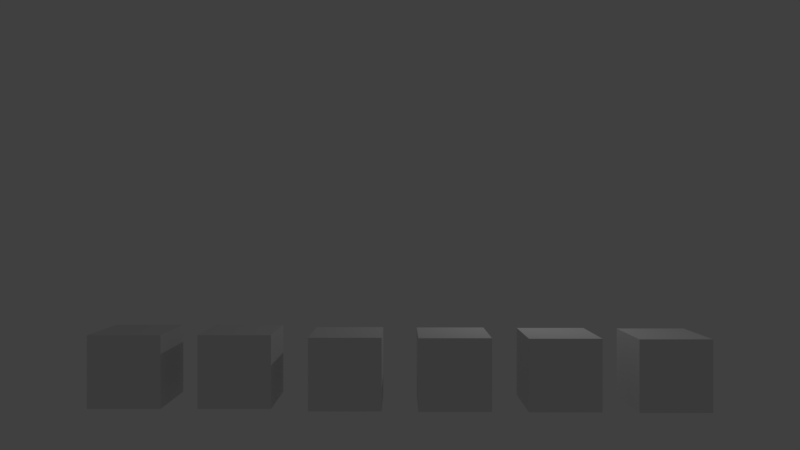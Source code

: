 # Source: drivers_02.blend  (saved by Blender 2.79.0; exported with 4.5.12 LTS)
import bpy
from mathutils import Matrix  # noqa: F401  (used for matrix-valued properties, if any)

bpy.ops.wm.read_factory_settings(use_empty=True)
scene = bpy.context.scene
scene.name = 'Scene'

# ---- collections
col_collection_1 = bpy.data.collections.new('Collection 1'); scene.collection.children.link(col_collection_1)

# ---- materials (node trees are filled in below, after node groups)
mat_material = bpy.data.materials.new('Material')
mat_material.alpha_threshold = 0.0
mat_material.roughness = 0.5
mat_material.line_color = (0.0, 0.0, 0.0, 1.0)

# ---- material node trees

# ---- world
world_world = bpy.data.worlds.new('World'); scene.world = world_world
world_world.color = (0.05088, 0.05088, 0.05088)
world_world.use_sun_shadow = False
world_world.sun_shadow_jitter_overblur = 0.0
world_world.cycles.sampling_method = 'MANUAL'

# ---- cameras
cam_camera = bpy.data.cameras.new('Camera')
cam_camera.clip_end = 100.0
cam_camera.lens = 28.0
cam_camera.sensor_width = 32.0
cam_camera.sensor_height = 18.0
cam_camera.ortho_scale = 7.314
cam_camera.dof.focus_distance = 0.0

# ---- lights
light_lamp = bpy.data.lights.new('Lamp', 'POINT')
light_lamp.transmission_factor = 0.0
light_lamp.cutoff_distance = 30.0
light_lamp.energy = 100.0
light_lamp.shadow_buffer_clip_start = 1.001
light_lamp.shadow_soft_size = 0.1
light_lamp.shadow_maximum_resolution = 0.006
light_lamp.use_absolute_resolution = True

# ---- meshes
me_cube = bpy.data.meshes.new('Cube')
me_cube.from_pydata([(1.0, 1.0, -1.0), (1.0, -1.0, -1.0), (-1.0, -1.0, -1.0), (-1.0, 1.0, -1.0), (1.0, 1.0, 1.0), (1.0, -1.0, 1.0), (-1.0, -1.0, 1.0), (-1.0, 1.0, 1.0)], [], [(0, 1, 2, 3), (4, 7, 6, 5), (0, 4, 5, 1), (1, 5, 6, 2), (2, 6, 7, 3), (4, 0, 3, 7)])
me_cube.materials.append(mat_material)
me_cube.use_remesh_preserve_volume = False
me_cube.use_remesh_preserve_attributes = False
me_cube.use_mirror_vertex_groups = False
me_cube.update()
me_cube_001 = bpy.data.meshes.new('Cube.001')
me_cube_001.from_pydata([(1.0, 1.0, -1.0), (1.0, -1.0, -1.0), (-1.0, -1.0, -1.0), (-1.0, 1.0, -1.0), (1.0, 1.0, 1.0), (1.0, -1.0, 1.0), (-1.0, -1.0, 1.0), (-1.0, 1.0, 1.0)], [], [(0, 1, 2, 3), (4, 7, 6, 5), (0, 4, 5, 1), (1, 5, 6, 2), (2, 6, 7, 3), (4, 0, 3, 7)])
me_cube_001.materials.append(mat_material)
me_cube_001.use_remesh_preserve_volume = False
me_cube_001.use_remesh_preserve_attributes = False
me_cube_001.use_mirror_vertex_groups = False
me_cube_001.update()
me_cube_003 = bpy.data.meshes.new('Cube.003')
me_cube_003.from_pydata([(1.0, 1.0, -1.0), (1.0, -1.0, -1.0), (-1.0, -1.0, -1.0), (-1.0, 1.0, -1.0), (1.0, 1.0, 1.0), (1.0, -1.0, 1.0), (-1.0, -1.0, 1.0), (-1.0, 1.0, 1.0)], [], [(0, 1, 2, 3), (4, 7, 6, 5), (0, 4, 5, 1), (1, 5, 6, 2), (2, 6, 7, 3), (4, 0, 3, 7)])
me_cube_003.materials.append(mat_material)
me_cube_003.use_remesh_preserve_volume = False
me_cube_003.use_remesh_preserve_attributes = False
me_cube_003.use_mirror_vertex_groups = False
me_cube_003.update()
me_cube_002 = bpy.data.meshes.new('Cube.002')
me_cube_002.from_pydata([(1.0, 1.0, -1.0), (1.0, -1.0, -1.0), (-1.0, -1.0, -1.0), (-1.0, 1.0, -1.0), (1.0, 1.0, 1.0), (1.0, -1.0, 1.0), (-1.0, -1.0, 1.0), (-1.0, 1.0, 1.0)], [], [(0, 1, 2, 3), (4, 7, 6, 5), (0, 4, 5, 1), (1, 5, 6, 2), (2, 6, 7, 3), (4, 0, 3, 7)])
me_cube_002.materials.append(mat_material)
me_cube_002.use_remesh_preserve_volume = False
me_cube_002.use_remesh_preserve_attributes = False
me_cube_002.use_mirror_vertex_groups = False
me_cube_002.update()
me_cube_004 = bpy.data.meshes.new('Cube.004')
me_cube_004.from_pydata([(1.0, 1.0, -1.0), (1.0, -1.0, -1.0), (-1.0, -1.0, -1.0), (-1.0, 1.0, -1.0), (1.0, 1.0, 1.0), (1.0, -1.0, 1.0), (-1.0, -1.0, 1.0), (-1.0, 1.0, 1.0)], [], [(0, 1, 2, 3), (4, 7, 6, 5), (0, 4, 5, 1), (1, 5, 6, 2), (2, 6, 7, 3), (4, 0, 3, 7)])
me_cube_004.materials.append(mat_material)
me_cube_004.use_remesh_preserve_volume = False
me_cube_004.use_remesh_preserve_attributes = False
me_cube_004.use_mirror_vertex_groups = False
me_cube_004.update()
me_cube_005 = bpy.data.meshes.new('Cube.005')
me_cube_005.from_pydata([(1.0, 1.0, -1.0), (1.0, -1.0, -1.0), (-1.0, -1.0, -1.0), (-1.0, 1.0, -1.0), (1.0, 1.0, 1.0), (1.0, -1.0, 1.0), (-1.0, -1.0, 1.0), (-1.0, 1.0, 1.0)], [], [(0, 1, 2, 3), (4, 7, 6, 5), (0, 4, 5, 1), (1, 5, 6, 2), (2, 6, 7, 3), (4, 0, 3, 7)])
me_cube_005.materials.append(mat_material)
me_cube_005.use_remesh_preserve_volume = False
me_cube_005.use_remesh_preserve_attributes = False
me_cube_005.use_mirror_vertex_groups = False
me_cube_005.update()

# ---- objects
ob_c01 = bpy.data.objects.new('C01', me_cube)
ob_c02 = bpy.data.objects.new('C02', me_cube_001)
ob_c03 = bpy.data.objects.new('C03', me_cube_003)
ob_c04 = bpy.data.objects.new('C04', me_cube_002)
ob_c05 = bpy.data.objects.new('C05', me_cube_004)
ob_c06 = bpy.data.objects.new('C06', me_cube_005)
ob_lamp = bpy.data.objects.new('Lamp', light_lamp)
ob_camera = bpy.data.objects.new('Camera', cam_camera)

# ---- transforms, parenting, visibility, modifiers, constraints
ob_c01.location = (-7.5, 0.0, 0.009659)
ob_c01.lock_rotations_4d = False
ob_c01.empty_display_type = 'ARROWS'
ob_c01.lineart.crease_threshold = 0.0
ob_c02.location = (-4.5, 0.0, 0.01159)
ob_c02.lock_rotations_4d = False
ob_c02.empty_display_type = 'ARROWS'
ob_c02.lineart.crease_threshold = 0.0
ob_c03.location = (-1.5, 0.0, -0.05795)
ob_c03.lock_rotations_4d = False
ob_c03.empty_display_type = 'ARROWS'
ob_c03.lineart.crease_threshold = 0.0
ob_c04.location = (1.5, 0.0, -0.06955)
ob_c04.lock_rotations_4d = False
ob_c04.empty_display_type = 'ARROWS'
ob_c04.lineart.crease_threshold = 0.0
ob_c05.location = (4.5, 0.0, -0.08345)
ob_c05.lock_rotations_4d = False
ob_c05.empty_display_type = 'ARROWS'
ob_c05.lineart.crease_threshold = 0.0
ob_c06.location = (7.5, 0.0, -0.1001)
ob_c06.lock_rotations_4d = False
ob_c06.empty_display_type = 'ARROWS'
ob_c06.lineart.crease_threshold = 0.0
ob_lamp.location = (4.076, 1.005, 5.904)
ob_lamp.rotation_euler = (0.6503, 0.05522, 1.866)
ob_lamp.lock_rotations_4d = False
ob_lamp.empty_display_type = 'ARROWS'
ob_lamp.color = (0.0, 0.0, 0.0, 0.0)
ob_lamp.lineart.crease_threshold = 0.0
ob_camera.location = (0.0, -20.0, 4.0)
ob_camera.rotation_euler = (1.571, 0.0, 0.0)
ob_camera.lock_location = (True, True, True)
ob_camera.lock_rotation = (True, True, True)
ob_camera.lock_rotations_4d = False
ob_camera.empty_display_type = 'ARROWS'
ob_camera.color = (0.0, 0.0, 0.0, 0.0)
ob_camera.display_type = 'WIRE'
ob_camera.lineart.crease_threshold = 0.0

# ---- collection membership
col_collection_1.objects.link(ob_c01)
col_collection_1.objects.link(ob_c02)
col_collection_1.objects.link(ob_c03)
col_collection_1.objects.link(ob_c04)
col_collection_1.objects.link(ob_c05)
col_collection_1.objects.link(ob_c06)
col_collection_1.objects.link(ob_lamp)
col_collection_1.objects.link(ob_camera)

# ---- scene / render settings (as saved in the file)
scene.camera = ob_camera
scene.frame_start = 1; scene.frame_end = 250; scene.frame_set(1)
scene.render.engine = 'CYCLES'
scene.render.resolution_percentage = 50
scene.render.dither_intensity = 0.0
scene.cycles.use_denoising = False
scene.cycles.samples = 128
scene.cycles.sampling_pattern = 'TABULATED_SOBOL'
scene.cycles.use_adaptive_sampling = False
scene.cycles.use_light_tree = False
scene.cycles.blur_glossy = 0.0
scene.cycles.sample_clamp_indirect = 0.0
scene.view_settings.view_transform = 'Standard'
bpy.context.view_layer.update()
